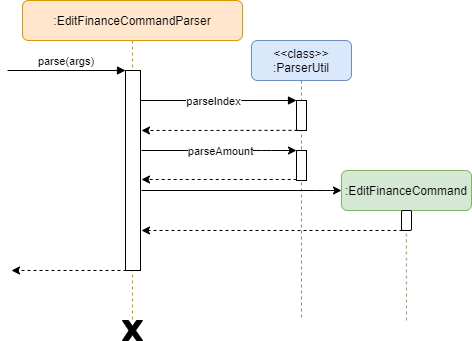

The diagram above was exported from draw.io. Its source (the exported page's mxGraphModel, read from the mxfile embedded in the PNG):
<mxGraphModel dx="1248" dy="677" grid="1" gridSize="10" guides="1" tooltips="1" connect="1" arrows="1" fold="1" page="1" pageScale="1" pageWidth="850" pageHeight="1100" math="0" shadow="0">
  <root>
    <mxCell id="0" />
    <mxCell id="1" parent="0" />
    <mxCell id="crLRfa_RlDYpeJBuyVRU-1" value=":EditFinanceCommandParser" style="shape=umlLifeline;perimeter=lifelinePerimeter;container=1;collapsible=0;recursiveResize=0;rounded=1;shadow=0;strokeWidth=1;fillColor=#ffe6cc;strokeColor=#d79b00;" parent="1" vertex="1">
      <mxGeometry x="71" y="80" width="220" height="320" as="geometry" />
    </mxCell>
    <mxCell id="crLRfa_RlDYpeJBuyVRU-2" value="" style="points=[];perimeter=orthogonalPerimeter;rounded=0;shadow=0;strokeWidth=1;" parent="crLRfa_RlDYpeJBuyVRU-1" vertex="1">
      <mxGeometry x="103" y="70" width="15" height="200" as="geometry" />
    </mxCell>
    <mxCell id="crLRfa_RlDYpeJBuyVRU-3" value="parse(args)" style="verticalAlign=bottom;startArrow=none;endArrow=block;startSize=8;shadow=0;strokeWidth=1;startFill=0;" parent="crLRfa_RlDYpeJBuyVRU-1" target="crLRfa_RlDYpeJBuyVRU-2" edge="1">
      <mxGeometry relative="1" as="geometry">
        <mxPoint x="-15" y="70" as="sourcePoint" />
      </mxGeometry>
    </mxCell>
    <mxCell id="crLRfa_RlDYpeJBuyVRU-4" value="&lt;&lt;class&gt;&gt;&#10;:ParserUtil" style="shape=umlLifeline;perimeter=lifelinePerimeter;container=1;collapsible=0;recursiveResize=0;rounded=1;shadow=0;strokeWidth=1;size=40;fillColor=#dae8fc;strokeColor=#6c8ebf;" parent="1" vertex="1">
      <mxGeometry x="300" y="120" width="100" height="280" as="geometry" />
    </mxCell>
    <mxCell id="crLRfa_RlDYpeJBuyVRU-5" value="" style="points=[];perimeter=orthogonalPerimeter;rounded=0;shadow=0;strokeWidth=1;" parent="crLRfa_RlDYpeJBuyVRU-4" vertex="1">
      <mxGeometry x="45" y="60" width="10" height="30" as="geometry" />
    </mxCell>
    <mxCell id="crLRfa_RlDYpeJBuyVRU-6" value="" style="points=[];perimeter=orthogonalPerimeter;rounded=0;shadow=0;strokeWidth=1;" parent="crLRfa_RlDYpeJBuyVRU-4" vertex="1">
      <mxGeometry x="45" y="110" width="10" height="30" as="geometry" />
    </mxCell>
    <mxCell id="crLRfa_RlDYpeJBuyVRU-7" value="" style="verticalAlign=bottom;endArrow=block;shadow=0;strokeWidth=1;" parent="1" source="crLRfa_RlDYpeJBuyVRU-2" target="crLRfa_RlDYpeJBuyVRU-5" edge="1">
      <mxGeometry relative="1" as="geometry">
        <mxPoint x="275" y="160" as="sourcePoint" />
        <Array as="points">
          <mxPoint x="280" y="180" />
        </Array>
      </mxGeometry>
    </mxCell>
    <mxCell id="crLRfa_RlDYpeJBuyVRU-8" value="parseIndex" style="edgeLabel;html=1;align=center;verticalAlign=middle;resizable=0;points=[];" parent="crLRfa_RlDYpeJBuyVRU-7" vertex="1" connectable="0">
      <mxGeometry x="0.1613" y="-19" relative="1" as="geometry">
        <mxPoint x="-19" y="-19" as="offset" />
      </mxGeometry>
    </mxCell>
    <mxCell id="crLRfa_RlDYpeJBuyVRU-9" value="" style="endArrow=classic;html=1;dashed=1;exitX=0.1;exitY=0.995;exitDx=0;exitDy=0;exitPerimeter=0;" parent="1" source="crLRfa_RlDYpeJBuyVRU-5" edge="1">
      <mxGeometry width="50" height="50" relative="1" as="geometry">
        <mxPoint x="400" y="300" as="sourcePoint" />
        <mxPoint x="190" y="210" as="targetPoint" />
      </mxGeometry>
    </mxCell>
    <mxCell id="crLRfa_RlDYpeJBuyVRU-10" value="" style="endArrow=classic;html=1;" parent="1" target="crLRfa_RlDYpeJBuyVRU-6" edge="1">
      <mxGeometry width="50" height="50" relative="1" as="geometry">
        <mxPoint x="190" y="230" as="sourcePoint" />
        <mxPoint x="450" y="250" as="targetPoint" />
        <Array as="points">
          <mxPoint x="320" y="230" />
        </Array>
      </mxGeometry>
    </mxCell>
    <mxCell id="crLRfa_RlDYpeJBuyVRU-11" value="parseAmount" style="edgeLabel;html=1;align=center;verticalAlign=middle;resizable=0;points=[];" parent="crLRfa_RlDYpeJBuyVRU-10" vertex="1" connectable="0">
      <mxGeometry x="0.6774" y="-52" relative="1" as="geometry">
        <mxPoint x="-52" y="-52" as="offset" />
      </mxGeometry>
    </mxCell>
    <mxCell id="crLRfa_RlDYpeJBuyVRU-12" value="" style="endArrow=classic;html=1;exitX=0.02;exitY=0.967;exitDx=0;exitDy=0;exitPerimeter=0;dashed=1;" parent="1" source="crLRfa_RlDYpeJBuyVRU-6" edge="1">
      <mxGeometry width="50" height="50" relative="1" as="geometry">
        <mxPoint x="350" y="281" as="sourcePoint" />
        <mxPoint x="190" y="259" as="targetPoint" />
      </mxGeometry>
    </mxCell>
    <mxCell id="crLRfa_RlDYpeJBuyVRU-13" value=":EditFinanceCommand" style="rounded=1;whiteSpace=wrap;html=1;strokeColor=#82b366;fillColor=#d5e8d4;" parent="1" vertex="1">
      <mxGeometry x="390" y="250" width="130" height="40" as="geometry" />
    </mxCell>
    <mxCell id="crLRfa_RlDYpeJBuyVRU-14" value="" style="html=1;points=[];perimeter=orthogonalPerimeter;rounded=1;strokeColor=#000000;gradientColor=none;" parent="1" vertex="1">
      <mxGeometry x="450" y="290" width="10" height="20" as="geometry" />
    </mxCell>
    <mxCell id="crLRfa_RlDYpeJBuyVRU-15" value="" style="endArrow=classic;html=1;entryX=0;entryY=0.5;entryDx=0;entryDy=0;" parent="1" target="crLRfa_RlDYpeJBuyVRU-13" edge="1">
      <mxGeometry width="50" height="50" relative="1" as="geometry">
        <mxPoint x="190" y="270" as="sourcePoint" />
        <mxPoint x="399.8" y="270" as="targetPoint" />
        <Array as="points">
          <mxPoint x="374.8" y="270" />
        </Array>
      </mxGeometry>
    </mxCell>
    <mxCell id="crLRfa_RlDYpeJBuyVRU-16" value="" style="endArrow=classic;html=1;dashed=1;" parent="1" edge="1">
      <mxGeometry width="50" height="50" relative="1" as="geometry">
        <mxPoint x="451" y="310" as="sourcePoint" />
        <mxPoint x="190" y="310" as="targetPoint" />
      </mxGeometry>
    </mxCell>
    <mxCell id="crLRfa_RlDYpeJBuyVRU-17" value="" style="endArrow=none;dashed=1;html=1;strokeColor=#82b366;entryX=0.48;entryY=1.01;entryDx=0;entryDy=0;entryPerimeter=0;fillColor=#d5e8d4;" parent="1" target="crLRfa_RlDYpeJBuyVRU-14" edge="1">
      <mxGeometry width="50" height="50" relative="1" as="geometry">
        <mxPoint x="455" y="400" as="sourcePoint" />
        <mxPoint x="450" y="250" as="targetPoint" />
      </mxGeometry>
    </mxCell>
    <mxCell id="crLRfa_RlDYpeJBuyVRU-18" value="" style="verticalLabelPosition=bottom;verticalAlign=top;html=1;shape=mxgraph.basic.x;rounded=1;strokeColor=#000000;gradientColor=none;fillColor=#000000;" parent="1" vertex="1">
      <mxGeometry x="171" y="400" width="20" height="20" as="geometry" />
    </mxCell>
    <mxCell id="crLRfa_RlDYpeJBuyVRU-19" value="" style="endArrow=classic;html=1;dashed=1;" parent="1" edge="1">
      <mxGeometry width="50" height="50" relative="1" as="geometry">
        <mxPoint x="181" y="350" as="sourcePoint" />
        <mxPoint x="60" y="350" as="targetPoint" />
      </mxGeometry>
    </mxCell>
  </root>
</mxGraphModel>